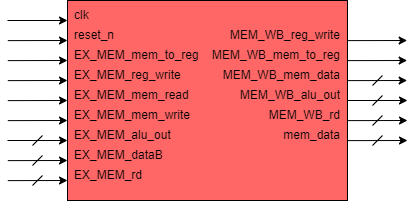

The diagram above was exported from draw.io. Its source (the exported page's mxGraphModel, read from the mxfile embedded in the PNG):
<mxGraphModel dx="1108" dy="460" grid="1" gridSize="10" guides="1" tooltips="1" connect="1" arrows="1" fold="1" page="1" pageScale="1" pageWidth="827" pageHeight="1169" math="0" shadow="0">
  <root>
    <mxCell id="tXmyeU1WE-1MA-Ce9Xk1-0" />
    <mxCell id="tXmyeU1WE-1MA-Ce9Xk1-1" parent="tXmyeU1WE-1MA-Ce9Xk1-0" />
    <mxCell id="ggwbMJSJtOicQXS5wdwq-0" value="" style="rounded=0;whiteSpace=wrap;html=1;fillColor=#FF6666;fontColor=#FFFFFF;align=left;" parent="tXmyeU1WE-1MA-Ce9Xk1-1" vertex="1">
      <mxGeometry x="280" y="320" width="280" height="200" as="geometry" />
    </mxCell>
    <mxCell id="ggwbMJSJtOicQXS5wdwq-1" value="clk" style="text;html=1;strokeColor=none;fillColor=none;align=left;verticalAlign=middle;whiteSpace=wrap;rounded=0;" parent="tXmyeU1WE-1MA-Ce9Xk1-1" vertex="1">
      <mxGeometry x="285" y="325" width="40" height="20" as="geometry" />
    </mxCell>
    <mxCell id="ggwbMJSJtOicQXS5wdwq-2" value="reset_n" style="text;html=1;strokeColor=none;fillColor=none;align=left;verticalAlign=middle;whiteSpace=wrap;rounded=0;fontColor=#000000;" parent="tXmyeU1WE-1MA-Ce9Xk1-1" vertex="1">
      <mxGeometry x="285" y="345" width="40" height="20" as="geometry" />
    </mxCell>
    <mxCell id="ggwbMJSJtOicQXS5wdwq-3" value="EX_MEM_mem_to_reg" style="text;html=1;strokeColor=none;fillColor=none;align=left;verticalAlign=middle;whiteSpace=wrap;rounded=0;fontColor=#000000;" parent="tXmyeU1WE-1MA-Ce9Xk1-1" vertex="1">
      <mxGeometry x="285" y="365" width="55" height="20" as="geometry" />
    </mxCell>
    <mxCell id="ggwbMJSJtOicQXS5wdwq-4" value="EX_MEM_reg_write" style="text;html=1;strokeColor=none;fillColor=none;align=left;verticalAlign=middle;whiteSpace=wrap;rounded=0;fontColor=#000000;" parent="tXmyeU1WE-1MA-Ce9Xk1-1" vertex="1">
      <mxGeometry x="285" y="385" width="55" height="20" as="geometry" />
    </mxCell>
    <mxCell id="ggwbMJSJtOicQXS5wdwq-5" value="EX_MEM_mem_read" style="text;html=1;strokeColor=none;fillColor=none;align=left;verticalAlign=middle;whiteSpace=wrap;rounded=0;fontColor=#000000;" parent="tXmyeU1WE-1MA-Ce9Xk1-1" vertex="1">
      <mxGeometry x="285" y="405" width="40" height="20" as="geometry" />
    </mxCell>
    <mxCell id="ggwbMJSJtOicQXS5wdwq-6" value="EX_MEM_mem_write" style="text;html=1;strokeColor=none;fillColor=none;align=left;verticalAlign=middle;whiteSpace=wrap;rounded=0;fontColor=#000000;" parent="tXmyeU1WE-1MA-Ce9Xk1-1" vertex="1">
      <mxGeometry x="285" y="425" width="50" height="20" as="geometry" />
    </mxCell>
    <mxCell id="ggwbMJSJtOicQXS5wdwq-7" value="MEM_WB_alu_out" style="text;html=1;strokeColor=none;fillColor=none;align=right;verticalAlign=middle;whiteSpace=wrap;rounded=0;fontColor=#000000;" parent="tXmyeU1WE-1MA-Ce9Xk1-1" vertex="1">
      <mxGeometry x="490" y="405" width="65" height="20" as="geometry" />
    </mxCell>
    <mxCell id="ggwbMJSJtOicQXS5wdwq-8" value="" style="endArrow=classic;html=1;endFill=1;" parent="tXmyeU1WE-1MA-Ce9Xk1-1" edge="1">
      <mxGeometry width="50" height="50" relative="1" as="geometry">
        <mxPoint x="220" y="340.0000000000001" as="sourcePoint" />
        <mxPoint x="280" y="340.0000000000001" as="targetPoint" />
      </mxGeometry>
    </mxCell>
    <mxCell id="ggwbMJSJtOicQXS5wdwq-9" value="" style="endArrow=classic;html=1;entryX=-0.002;entryY=0.142;entryDx=0;entryDy=0;entryPerimeter=0;endFill=1;" parent="tXmyeU1WE-1MA-Ce9Xk1-1" edge="1">
      <mxGeometry width="50" height="50" relative="1" as="geometry">
        <mxPoint x="560" y="360.1199999999999" as="sourcePoint" />
        <mxPoint x="619.6800000000003" y="360.0000000000001" as="targetPoint" />
      </mxGeometry>
    </mxCell>
    <mxCell id="ggwbMJSJtOicQXS5wdwq-10" value="" style="endArrow=classic;html=1;entryX=-0.002;entryY=0.142;entryDx=0;entryDy=0;entryPerimeter=0;endFill=1;" parent="tXmyeU1WE-1MA-Ce9Xk1-1" edge="1">
      <mxGeometry width="50" height="50" relative="1" as="geometry">
        <mxPoint x="220.31999999999994" y="360.1199999999999" as="sourcePoint" />
        <mxPoint x="280" y="360.0000000000001" as="targetPoint" />
      </mxGeometry>
    </mxCell>
    <mxCell id="ggwbMJSJtOicQXS5wdwq-11" value="" style="endArrow=classic;html=1;entryX=-0.002;entryY=0.142;entryDx=0;entryDy=0;entryPerimeter=0;endFill=1;" parent="tXmyeU1WE-1MA-Ce9Xk1-1" edge="1">
      <mxGeometry width="50" height="50" relative="1" as="geometry">
        <mxPoint x="220.31999999999994" y="380.1199999999999" as="sourcePoint" />
        <mxPoint x="280" y="380.0000000000001" as="targetPoint" />
      </mxGeometry>
    </mxCell>
    <mxCell id="ggwbMJSJtOicQXS5wdwq-12" value="" style="endArrow=classic;html=1;entryX=-0.002;entryY=0.142;entryDx=0;entryDy=0;entryPerimeter=0;endFill=1;" parent="tXmyeU1WE-1MA-Ce9Xk1-1" edge="1">
      <mxGeometry width="50" height="50" relative="1" as="geometry">
        <mxPoint x="220.31999999999994" y="400.1199999999999" as="sourcePoint" />
        <mxPoint x="280" y="400.0000000000001" as="targetPoint" />
      </mxGeometry>
    </mxCell>
    <mxCell id="ggwbMJSJtOicQXS5wdwq-13" value="" style="endArrow=classic;html=1;entryX=-0.002;entryY=0.142;entryDx=0;entryDy=0;entryPerimeter=0;endFill=1;" parent="tXmyeU1WE-1MA-Ce9Xk1-1" edge="1">
      <mxGeometry width="50" height="50" relative="1" as="geometry">
        <mxPoint x="220.31999999999994" y="420.1199999999999" as="sourcePoint" />
        <mxPoint x="280" y="420.0000000000001" as="targetPoint" />
      </mxGeometry>
    </mxCell>
    <mxCell id="ggwbMJSJtOicQXS5wdwq-14" value="" style="endArrow=classic;html=1;entryX=-0.002;entryY=0.142;entryDx=0;entryDy=0;entryPerimeter=0;endFill=1;" parent="tXmyeU1WE-1MA-Ce9Xk1-1" edge="1">
      <mxGeometry width="50" height="50" relative="1" as="geometry">
        <mxPoint x="220.31999999999994" y="440.1199999999999" as="sourcePoint" />
        <mxPoint x="280" y="440.0000000000001" as="targetPoint" />
      </mxGeometry>
    </mxCell>
    <mxCell id="ggwbMJSJtOicQXS5wdwq-15" value="" style="endArrow=classic;html=1;entryX=-0.002;entryY=0.142;entryDx=0;entryDy=0;entryPerimeter=0;endFill=1;" parent="tXmyeU1WE-1MA-Ce9Xk1-1" edge="1">
      <mxGeometry width="50" height="50" relative="1" as="geometry">
        <mxPoint x="560" y="400.1199999999999" as="sourcePoint" />
        <mxPoint x="619.6800000000003" y="400.0000000000001" as="targetPoint" />
      </mxGeometry>
    </mxCell>
    <mxCell id="ggwbMJSJtOicQXS5wdwq-16" value="" style="endArrow=classic;html=1;entryX=-0.002;entryY=0.142;entryDx=0;entryDy=0;entryPerimeter=0;endFill=1;" parent="tXmyeU1WE-1MA-Ce9Xk1-1" edge="1">
      <mxGeometry width="50" height="50" relative="1" as="geometry">
        <mxPoint x="560" y="380.1199999999999" as="sourcePoint" />
        <mxPoint x="619.6800000000003" y="380.0000000000001" as="targetPoint" />
      </mxGeometry>
    </mxCell>
    <mxCell id="ggwbMJSJtOicQXS5wdwq-17" value="" style="endArrow=none;html=1;" parent="tXmyeU1WE-1MA-Ce9Xk1-1" edge="1">
      <mxGeometry width="50" height="50" relative="1" as="geometry">
        <mxPoint x="245" y="505" as="sourcePoint" />
        <mxPoint x="255" y="495" as="targetPoint" />
      </mxGeometry>
    </mxCell>
    <mxCell id="ggwbMJSJtOicQXS5wdwq-18" value="" style="endArrow=none;html=1;" parent="tXmyeU1WE-1MA-Ce9Xk1-1" edge="1">
      <mxGeometry width="50" height="50" relative="1" as="geometry">
        <mxPoint x="585" y="405.0000000000001" as="sourcePoint" />
        <mxPoint x="595" y="395.0000000000001" as="targetPoint" />
      </mxGeometry>
    </mxCell>
    <mxCell id="ggwbMJSJtOicQXS5wdwq-19" value="EX_MEM_alu_out" style="text;html=1;strokeColor=none;fillColor=none;align=left;verticalAlign=middle;whiteSpace=wrap;rounded=0;fontColor=#000000;" parent="tXmyeU1WE-1MA-Ce9Xk1-1" vertex="1">
      <mxGeometry x="285" y="445" width="50" height="20" as="geometry" />
    </mxCell>
    <mxCell id="ggwbMJSJtOicQXS5wdwq-20" value="EX_MEM_rd" style="text;html=1;strokeColor=none;fillColor=none;align=left;verticalAlign=middle;whiteSpace=wrap;rounded=0;fontColor=#000000;" parent="tXmyeU1WE-1MA-Ce9Xk1-1" vertex="1">
      <mxGeometry x="285" y="485" width="50" height="20" as="geometry" />
    </mxCell>
    <mxCell id="ggwbMJSJtOicQXS5wdwq-21" value="EX_MEM_dataB" style="text;html=1;strokeColor=none;fillColor=none;align=left;verticalAlign=middle;whiteSpace=wrap;rounded=0;fontColor=#000000;" parent="tXmyeU1WE-1MA-Ce9Xk1-1" vertex="1">
      <mxGeometry x="285" y="465" width="50" height="20" as="geometry" />
    </mxCell>
    <mxCell id="ggwbMJSJtOicQXS5wdwq-22" value="mem_data" style="text;html=1;strokeColor=none;fillColor=none;align=right;verticalAlign=middle;whiteSpace=wrap;rounded=0;fontColor=#000000;" parent="tXmyeU1WE-1MA-Ce9Xk1-1" vertex="1">
      <mxGeometry x="490" y="445" width="65" height="20" as="geometry" />
    </mxCell>
    <mxCell id="ggwbMJSJtOicQXS5wdwq-23" value="MEM_WB_rd" style="text;html=1;strokeColor=none;fillColor=none;align=right;verticalAlign=middle;whiteSpace=wrap;rounded=0;fontColor=#000000;" parent="tXmyeU1WE-1MA-Ce9Xk1-1" vertex="1">
      <mxGeometry x="490" y="425" width="65" height="20" as="geometry" />
    </mxCell>
    <mxCell id="ggwbMJSJtOicQXS5wdwq-24" value="MEM_WB_reg_write" style="text;html=1;strokeColor=none;fillColor=none;align=right;verticalAlign=middle;whiteSpace=wrap;rounded=0;fontColor=#000000;" parent="tXmyeU1WE-1MA-Ce9Xk1-1" vertex="1">
      <mxGeometry x="490" y="345" width="65" height="20" as="geometry" />
    </mxCell>
    <mxCell id="ggwbMJSJtOicQXS5wdwq-25" value="MEM_WB_mem_to_reg" style="text;html=1;strokeColor=none;fillColor=none;align=right;verticalAlign=middle;whiteSpace=wrap;rounded=0;fontColor=#000000;" parent="tXmyeU1WE-1MA-Ce9Xk1-1" vertex="1">
      <mxGeometry x="490" y="365" width="65" height="20" as="geometry" />
    </mxCell>
    <mxCell id="ggwbMJSJtOicQXS5wdwq-26" value="MEM_WB_mem_data" style="text;html=1;strokeColor=none;fillColor=none;align=right;verticalAlign=middle;whiteSpace=wrap;rounded=0;fontColor=#000000;" parent="tXmyeU1WE-1MA-Ce9Xk1-1" vertex="1">
      <mxGeometry x="490" y="385" width="65" height="20" as="geometry" />
    </mxCell>
    <mxCell id="ggwbMJSJtOicQXS5wdwq-27" value="" style="endArrow=classic;html=1;endFill=1;" parent="tXmyeU1WE-1MA-Ce9Xk1-1" edge="1">
      <mxGeometry width="50" height="50" relative="1" as="geometry">
        <mxPoint x="220" y="460.0000000000001" as="sourcePoint" />
        <mxPoint x="280" y="460.0000000000001" as="targetPoint" />
      </mxGeometry>
    </mxCell>
    <mxCell id="ggwbMJSJtOicQXS5wdwq-28" value="" style="endArrow=classic;html=1;entryX=-0.002;entryY=0.142;entryDx=0;entryDy=0;entryPerimeter=0;endFill=1;" parent="tXmyeU1WE-1MA-Ce9Xk1-1" edge="1">
      <mxGeometry width="50" height="50" relative="1" as="geometry">
        <mxPoint x="220.31999999999994" y="480.1199999999999" as="sourcePoint" />
        <mxPoint x="280" y="480" as="targetPoint" />
      </mxGeometry>
    </mxCell>
    <mxCell id="ggwbMJSJtOicQXS5wdwq-29" value="" style="endArrow=classic;html=1;entryX=-0.002;entryY=0.142;entryDx=0;entryDy=0;entryPerimeter=0;endFill=1;" parent="tXmyeU1WE-1MA-Ce9Xk1-1" edge="1">
      <mxGeometry width="50" height="50" relative="1" as="geometry">
        <mxPoint x="220.31999999999994" y="500.1199999999999" as="sourcePoint" />
        <mxPoint x="280" y="500" as="targetPoint" />
      </mxGeometry>
    </mxCell>
    <mxCell id="ggwbMJSJtOicQXS5wdwq-30" value="" style="endArrow=classic;html=1;endFill=1;" parent="tXmyeU1WE-1MA-Ce9Xk1-1" edge="1">
      <mxGeometry width="50" height="50" relative="1" as="geometry">
        <mxPoint x="560" y="420" as="sourcePoint" />
        <mxPoint x="620" y="420" as="targetPoint" />
      </mxGeometry>
    </mxCell>
    <mxCell id="ggwbMJSJtOicQXS5wdwq-31" value="" style="endArrow=classic;html=1;entryX=-0.002;entryY=0.142;entryDx=0;entryDy=0;entryPerimeter=0;endFill=1;" parent="tXmyeU1WE-1MA-Ce9Xk1-1" edge="1">
      <mxGeometry width="50" height="50" relative="1" as="geometry">
        <mxPoint x="560.3199999999999" y="440.1199999999999" as="sourcePoint" />
        <mxPoint x="620" y="440" as="targetPoint" />
      </mxGeometry>
    </mxCell>
    <mxCell id="ggwbMJSJtOicQXS5wdwq-32" value="" style="endArrow=classic;html=1;entryX=-0.002;entryY=0.142;entryDx=0;entryDy=0;entryPerimeter=0;endFill=1;" parent="tXmyeU1WE-1MA-Ce9Xk1-1" edge="1">
      <mxGeometry width="50" height="50" relative="1" as="geometry">
        <mxPoint x="560.3199999999999" y="460.1199999999999" as="sourcePoint" />
        <mxPoint x="620" y="460" as="targetPoint" />
      </mxGeometry>
    </mxCell>
    <mxCell id="ggwbMJSJtOicQXS5wdwq-33" value="" style="endArrow=none;html=1;" parent="tXmyeU1WE-1MA-Ce9Xk1-1" edge="1">
      <mxGeometry width="50" height="50" relative="1" as="geometry">
        <mxPoint x="245" y="485" as="sourcePoint" />
        <mxPoint x="255" y="475" as="targetPoint" />
      </mxGeometry>
    </mxCell>
    <mxCell id="ggwbMJSJtOicQXS5wdwq-34" value="" style="endArrow=none;html=1;" parent="tXmyeU1WE-1MA-Ce9Xk1-1" edge="1">
      <mxGeometry width="50" height="50" relative="1" as="geometry">
        <mxPoint x="585" y="465" as="sourcePoint" />
        <mxPoint x="595" y="455" as="targetPoint" />
      </mxGeometry>
    </mxCell>
    <mxCell id="ggwbMJSJtOicQXS5wdwq-35" value="" style="endArrow=none;html=1;" parent="tXmyeU1WE-1MA-Ce9Xk1-1" edge="1">
      <mxGeometry width="50" height="50" relative="1" as="geometry">
        <mxPoint x="585" y="445.0000000000001" as="sourcePoint" />
        <mxPoint x="595" y="435.0000000000001" as="targetPoint" />
      </mxGeometry>
    </mxCell>
    <mxCell id="ggwbMJSJtOicQXS5wdwq-36" value="" style="endArrow=none;html=1;" parent="tXmyeU1WE-1MA-Ce9Xk1-1" edge="1">
      <mxGeometry width="50" height="50" relative="1" as="geometry">
        <mxPoint x="585" y="425.0000000000001" as="sourcePoint" />
        <mxPoint x="595" y="415.0000000000001" as="targetPoint" />
      </mxGeometry>
    </mxCell>
    <mxCell id="ggwbMJSJtOicQXS5wdwq-37" value="" style="endArrow=none;html=1;" parent="tXmyeU1WE-1MA-Ce9Xk1-1" edge="1">
      <mxGeometry width="50" height="50" relative="1" as="geometry">
        <mxPoint x="245" y="465" as="sourcePoint" />
        <mxPoint x="255" y="455" as="targetPoint" />
      </mxGeometry>
    </mxCell>
  </root>
</mxGraphModel>